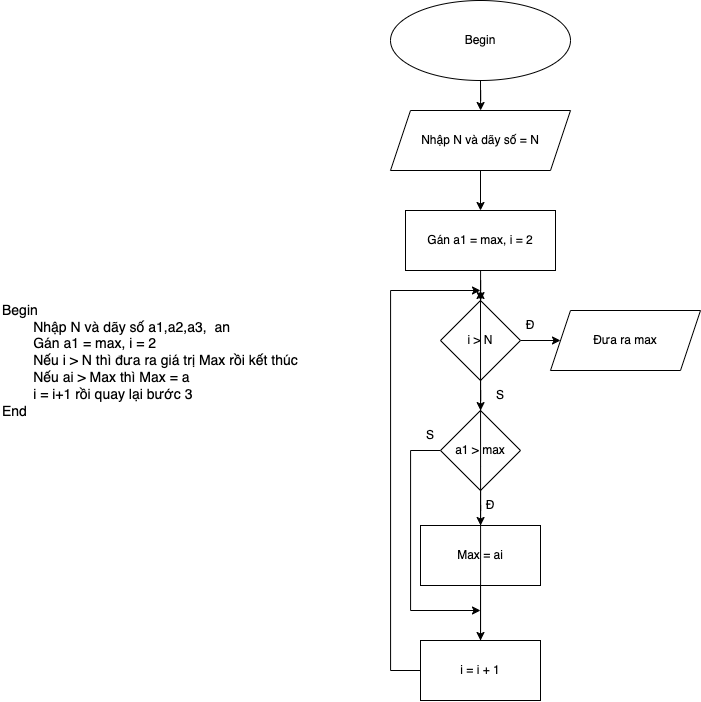

The diagram above was exported from draw.io. Its source (the exported page's mxGraphModel, read from the mxfile embedded in the PNG):
<mxGraphModel dx="2403" dy="1568" grid="1" gridSize="10" guides="1" tooltips="1" connect="1" arrows="1" fold="1" page="1" pageScale="1" pageWidth="827" pageHeight="1169" math="0" shadow="0">
  <root>
    <mxCell id="0" />
    <mxCell id="1" parent="0" />
    <mxCell id="iZ_0le-W3OIlb1Md_kBt-1" value="&lt;span style=&quot;font-size: 14px;&quot;&gt;Begin&lt;/span&gt;&lt;div&gt;&lt;span style=&quot;font-size: 14px;&quot;&gt;&lt;span style=&quot;white-space: pre;&quot;&gt;&#09;&lt;/span&gt;Nhập N và dãy số a1,a2,a3,&amp;nbsp; an&lt;br&gt;&lt;/span&gt;&lt;/div&gt;&lt;div&gt;&lt;span style=&quot;font-size: 14px;&quot;&gt;&lt;span style=&quot;white-space: pre;&quot;&gt;&#09;&lt;/span&gt;Gán a1 = max, i = 2&lt;br&gt;&lt;/span&gt;&lt;/div&gt;&lt;div&gt;&lt;span style=&quot;font-size: 14px;&quot;&gt;&lt;span style=&quot;white-space: pre;&quot;&gt;&#09;&lt;/span&gt;Nếu i &amp;gt; N thì đưa ra giá trị Max rồi kết thúc&lt;br&gt;&lt;/span&gt;&lt;/div&gt;&lt;div&gt;&lt;span style=&quot;font-size: 14px;&quot;&gt;&lt;span style=&quot;white-space: pre;&quot;&gt;&#09;&lt;/span&gt;Nếu ai &amp;gt; Max thì Max = a&lt;br&gt;&lt;/span&gt;&lt;/div&gt;&lt;div&gt;&lt;span style=&quot;font-size: 14px;&quot;&gt;&lt;span style=&quot;white-space: pre;&quot;&gt;&#09;&lt;/span&gt;i = i+1 rồi quay lại bước 3&lt;br&gt;&lt;/span&gt;&lt;/div&gt;&lt;div&gt;&lt;span style=&quot;font-size: 14px;&quot;&gt;End&lt;/span&gt;&lt;/div&gt;" style="text;html=1;align=left;verticalAlign=middle;whiteSpace=wrap;rounded=0;" vertex="1" parent="1">
      <mxGeometry x="100" y="90" width="300" height="600" as="geometry" />
    </mxCell>
    <mxCell id="iZ_0le-W3OIlb1Md_kBt-4" value="" style="edgeStyle=orthogonalEdgeStyle;rounded=0;orthogonalLoop=1;jettySize=auto;html=1;" edge="1" parent="1" source="iZ_0le-W3OIlb1Md_kBt-2" target="iZ_0le-W3OIlb1Md_kBt-3">
      <mxGeometry relative="1" as="geometry" />
    </mxCell>
    <mxCell id="iZ_0le-W3OIlb1Md_kBt-2" value="Begin" style="ellipse;whiteSpace=wrap;html=1;" vertex="1" parent="1">
      <mxGeometry x="490" y="30" width="180" height="80" as="geometry" />
    </mxCell>
    <mxCell id="iZ_0le-W3OIlb1Md_kBt-8" value="" style="edgeStyle=orthogonalEdgeStyle;rounded=0;orthogonalLoop=1;jettySize=auto;html=1;" edge="1" parent="1" source="iZ_0le-W3OIlb1Md_kBt-3" target="iZ_0le-W3OIlb1Md_kBt-7">
      <mxGeometry relative="1" as="geometry" />
    </mxCell>
    <mxCell id="iZ_0le-W3OIlb1Md_kBt-3" value="Nhập N và dãy số = N" style="shape=parallelogram;perimeter=parallelogramPerimeter;whiteSpace=wrap;html=1;fixedSize=1;" vertex="1" parent="1">
      <mxGeometry x="490" y="140" width="180" height="60" as="geometry" />
    </mxCell>
    <mxCell id="iZ_0le-W3OIlb1Md_kBt-10" value="" style="edgeStyle=orthogonalEdgeStyle;rounded=0;orthogonalLoop=1;jettySize=auto;html=1;" edge="1" parent="1" source="iZ_0le-W3OIlb1Md_kBt-7" target="iZ_0le-W3OIlb1Md_kBt-9">
      <mxGeometry relative="1" as="geometry" />
    </mxCell>
    <mxCell id="iZ_0le-W3OIlb1Md_kBt-7" value="Gán a1 = max, i = 2" style="whiteSpace=wrap;html=1;" vertex="1" parent="1">
      <mxGeometry x="505" y="240" width="150" height="60" as="geometry" />
    </mxCell>
    <mxCell id="iZ_0le-W3OIlb1Md_kBt-12" value="" style="edgeStyle=orthogonalEdgeStyle;rounded=0;orthogonalLoop=1;jettySize=auto;html=1;" edge="1" parent="1" source="iZ_0le-W3OIlb1Md_kBt-9" target="iZ_0le-W3OIlb1Md_kBt-11">
      <mxGeometry relative="1" as="geometry" />
    </mxCell>
    <mxCell id="iZ_0le-W3OIlb1Md_kBt-14" value="" style="edgeStyle=orthogonalEdgeStyle;rounded=0;orthogonalLoop=1;jettySize=auto;html=1;" edge="1" parent="1" source="iZ_0le-W3OIlb1Md_kBt-9" target="iZ_0le-W3OIlb1Md_kBt-13">
      <mxGeometry relative="1" as="geometry" />
    </mxCell>
    <mxCell id="iZ_0le-W3OIlb1Md_kBt-9" value="i &amp;gt; N" style="rhombus;whiteSpace=wrap;html=1;" vertex="1" parent="1">
      <mxGeometry x="540" y="330" width="80" height="80" as="geometry" />
    </mxCell>
    <mxCell id="iZ_0le-W3OIlb1Md_kBt-18" value="" style="edgeStyle=orthogonalEdgeStyle;rounded=0;orthogonalLoop=1;jettySize=auto;html=1;" edge="1" parent="1" source="iZ_0le-W3OIlb1Md_kBt-11" target="iZ_0le-W3OIlb1Md_kBt-17">
      <mxGeometry relative="1" as="geometry" />
    </mxCell>
    <mxCell id="iZ_0le-W3OIlb1Md_kBt-27" style="edgeStyle=orthogonalEdgeStyle;rounded=0;orthogonalLoop=1;jettySize=auto;html=1;exitX=0;exitY=0.5;exitDx=0;exitDy=0;" edge="1" parent="1" source="iZ_0le-W3OIlb1Md_kBt-11">
      <mxGeometry relative="1" as="geometry">
        <mxPoint x="580" y="640" as="targetPoint" />
        <Array as="points">
          <mxPoint x="510" y="480" />
          <mxPoint x="510" y="640" />
        </Array>
      </mxGeometry>
    </mxCell>
    <mxCell id="iZ_0le-W3OIlb1Md_kBt-11" value="a1 &amp;gt; max" style="rhombus;whiteSpace=wrap;html=1;" vertex="1" parent="1">
      <mxGeometry x="540" y="440" width="80" height="80" as="geometry" />
    </mxCell>
    <mxCell id="iZ_0le-W3OIlb1Md_kBt-13" value="Đưa ra max" style="shape=parallelogram;perimeter=parallelogramPerimeter;whiteSpace=wrap;html=1;fixedSize=1;" vertex="1" parent="1">
      <mxGeometry x="650" y="340" width="150" height="60" as="geometry" />
    </mxCell>
    <mxCell id="iZ_0le-W3OIlb1Md_kBt-15" value="Đ" style="text;html=1;align=center;verticalAlign=middle;whiteSpace=wrap;rounded=0;" vertex="1" parent="1">
      <mxGeometry x="600" y="340" width="60" height="30" as="geometry" />
    </mxCell>
    <mxCell id="iZ_0le-W3OIlb1Md_kBt-16" value="S" style="text;html=1;align=center;verticalAlign=middle;whiteSpace=wrap;rounded=0;" vertex="1" parent="1">
      <mxGeometry x="570" y="410" width="60" height="30" as="geometry" />
    </mxCell>
    <mxCell id="iZ_0le-W3OIlb1Md_kBt-21" value="" style="edgeStyle=orthogonalEdgeStyle;rounded=0;orthogonalLoop=1;jettySize=auto;html=1;" edge="1" parent="1" source="iZ_0le-W3OIlb1Md_kBt-17" target="iZ_0le-W3OIlb1Md_kBt-20">
      <mxGeometry relative="1" as="geometry" />
    </mxCell>
    <mxCell id="iZ_0le-W3OIlb1Md_kBt-17" value="Max = ai" style="whiteSpace=wrap;html=1;" vertex="1" parent="1">
      <mxGeometry x="520" y="555" width="120" height="60" as="geometry" />
    </mxCell>
    <mxCell id="iZ_0le-W3OIlb1Md_kBt-19" value="Đ" style="text;html=1;align=center;verticalAlign=middle;whiteSpace=wrap;rounded=0;" vertex="1" parent="1">
      <mxGeometry x="560" y="520" width="60" height="30" as="geometry" />
    </mxCell>
    <mxCell id="iZ_0le-W3OIlb1Md_kBt-23" style="edgeStyle=orthogonalEdgeStyle;rounded=0;orthogonalLoop=1;jettySize=auto;html=1;" edge="1" parent="1" source="iZ_0le-W3OIlb1Md_kBt-20">
      <mxGeometry relative="1" as="geometry">
        <mxPoint x="580" y="320" as="targetPoint" />
      </mxGeometry>
    </mxCell>
    <mxCell id="iZ_0le-W3OIlb1Md_kBt-26" style="edgeStyle=orthogonalEdgeStyle;rounded=0;orthogonalLoop=1;jettySize=auto;html=1;" edge="1" parent="1" source="iZ_0le-W3OIlb1Md_kBt-20">
      <mxGeometry relative="1" as="geometry">
        <mxPoint x="580" y="320" as="targetPoint" />
        <Array as="points">
          <mxPoint x="490" y="700" />
          <mxPoint x="490" y="320" />
        </Array>
      </mxGeometry>
    </mxCell>
    <mxCell id="iZ_0le-W3OIlb1Md_kBt-20" value="i = i + 1" style="whiteSpace=wrap;html=1;" vertex="1" parent="1">
      <mxGeometry x="520" y="670" width="120" height="60" as="geometry" />
    </mxCell>
    <mxCell id="iZ_0le-W3OIlb1Md_kBt-28" value="S" style="text;html=1;align=center;verticalAlign=middle;whiteSpace=wrap;rounded=0;" vertex="1" parent="1">
      <mxGeometry x="500" y="450" width="60" height="30" as="geometry" />
    </mxCell>
  </root>
</mxGraphModel>